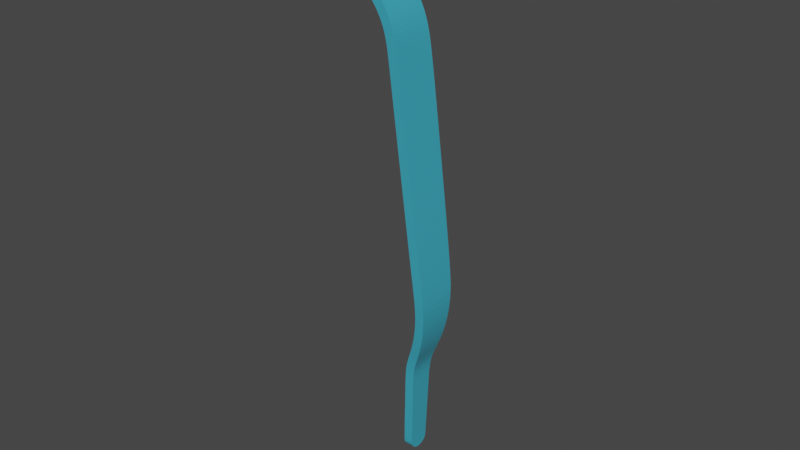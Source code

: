 # Source: PinzaRightAnimated.blend  (saved by Blender 2.90.8; exported with 4.5.12 LTS)
import bpy
from mathutils import Matrix  # noqa: F401  (used for matrix-valued properties, if any)

bpy.ops.wm.read_factory_settings(use_empty=True)
scene = bpy.context.scene
scene.name = 'Scene'

# ---- collections
col_collection = bpy.data.collections.new('Collection'); scene.collection.children.link(col_collection)

# ---- materials (node trees are filled in below, after node groups)
mat_pinza1 = bpy.data.materials.new('Pinza1')
mat_pinza1.alpha_threshold = 0.0
mat_pinza1.line_color = (0.0, 0.0, 0.0, 1.0)

# ---- material node trees
mat_pinza1.use_nodes = True; mat_pinza1.node_tree.nodes.clear()
_N = mat_pinza1.node_tree.nodes; _L = mat_pinza1.node_tree.links
n0 = _N.new('ShaderNodeOutputMaterial'); n0.name = 'Material Output.001'; n0.location = (492, 341)
n0.target = 'CYCLES'
n1 = _N.new('ShaderNodeBsdfPrincipled'); n1.name = 'Principled BSDF'; n1.location = (210, 341)
n1.distribution = 'GGX'
n1.subsurface_method = 'BURLEY'
n1.inputs[0].default_value = (0.07423, 0.5873, 0.8, 1.0)
n1.inputs[1].default_value = 0.3546
n1.inputs[2].default_value = 0.0
n1.inputs[3].default_value = 1.45
n1.inputs[27].default_value = (0.0, 0.0, 0.0, 1.0)
n1.inputs[28].default_value = 1.0
_L.new(n1.outputs[0], n0.inputs[0])
n0.is_active_output = True

# ---- world
world_world = bpy.data.worlds.new('World'); scene.world = world_world
world_world.use_nodes = True; world_world.node_tree.nodes.clear()
_N = world_world.node_tree.nodes; _L = world_world.node_tree.links
n0 = _N.new('ShaderNodeOutputWorld'); n0.name = 'World Output'; n0.location = (300, 300)
n1 = _N.new('ShaderNodeBackground'); n1.name = 'Background'; n1.location = (10, 300)
n1.inputs[0].default_value = (0.05088, 0.05088, 0.05088, 1.0)
_L.new(n1.outputs[0], n0.inputs[0])
n0.is_active_output = True
world_world.color = (0.05088, 0.05088, 0.05088)
world_world.use_sun_shadow = False
world_world.sun_shadow_jitter_overblur = 0.0

# ---- meshes
me_plane = bpy.data.meshes.new('Plane')
me_plane.from_pydata([(0.01166, -0.00713, 0.03208), (0.01094, 0.00698, 0.03939), (0.01091, -0.007274, 0.0394), (-0.001259, -0.007269, 0.05576), (0.001942, -0.007267, 0.05365), (0.005082, -0.00728, 0.05078), (0.006867, -0.007279, 0.04843), (0.009174, -0.007278, 0.04459), (-0.001266, 0.006955, 0.05576), (0.001935, 0.006957, 0.05365), (0.005074, 0.006973, 0.05078), (0.00686, 0.006974, 0.04843), (0.009166, 0.006975, 0.04459), (-0.004984, -0.007271, 0.05625), (-0.004991, 0.006953, 0.05625), (0.01229, 0.006982, 0.03214), (0.0143, 0.003317, -0.09209), (0.0143, -0.003604, -0.09209), (0.01522, -0.004187, -0.06386), (0.01521, 0.0039, -0.06386), (0.01986, 0.006986, -0.02935), (0.01986, -0.007267, -0.02935), (0.02097, -0.006761, -0.03956), (0.02097, 0.00648, -0.03956), (0.01886, -0.005397, -0.05416), (0.02038, -0.006033, -0.04785), (0.01744, -0.004749, -0.05815), (0.01886, 0.005115, -0.05416), (0.01743, 0.004465, -0.05815), (0.02037, 0.005753, -0.04785), (0.01435, -0.003422, -0.09315), (0.01435, -0.002933, -0.09407), (0.01435, -0.00217, -0.09479), (0.01435, -0.001209, -0.09526), (0.01435, -0.0001435, -0.09542), (0.01435, 0.0009218, -0.09526), (0.01435, 0.001883, -0.09479), (0.01435, 0.002646, -0.09407), (0.01435, 0.003135, -0.09315), (0.01504, 0.003682, -0.07167), (0.01504, -0.003969, -0.07167), (-0.005915, -0.007271, 0.05625), (-0.005922, 0.006953, 0.05625), (-0.006003, -0.007271, 0.05625), (-0.00601, 0.006953, 0.05625)], [], [(14, 13, 3, 8), (8, 3, 4, 9), (9, 4, 5, 10), (10, 5, 6, 11), (11, 6, 7, 12), (12, 7, 2, 1), (0, 15, 1, 2), (30, 31, 32, 33, 34, 35, 36, 37, 38, 16, 17), (20, 21, 22, 23), (23, 22, 25, 29), (29, 25, 24, 27), (27, 24, 26, 28), (28, 26, 18, 19), (40, 17, 16, 39), (39, 19, 18, 40), (15, 0, 21, 20), (13, 14, 42, 41), (41, 42, 44, 43)])
_uv = me_plane.uv_layers.new(name='UVMap')
_uv.uv.foreach_set('vector', [0.0, 0.0, 0.0, 0.0, 0.0, 0.0, 0.0, 0.0, 0.0, 0.0, 0.0, 0.0, 0.0, 0.0, 0.0, 0.0, 0.0, 0.0, 0.0, 0.0, 0.0, 0.0, 0.0, 0.0, 0.0, 0.0, 0.0, 0.0, 0.0, 0.0, 0.0, 0.0, 0.0, 0.0, 0.0, 0.0, 0.0, 0.0, 0.0, 0.0, 0.0, 0.0, 0.0, 0.0, 0.0, 0.0, 0.0, 0.0, 0.0, 0.0, 0.0, 0.0, 0.0, 0.0, 0.0, 0.0, 0.0, 0.0, 0.0, 0.0, 0.0, 0.0, 0.0, 0.0, 0.0, 0.0, 0.0, 0.0, 0.0, 0.0, 0.0, 0.0, 0.0, 0.0, 0.0, 0.0, 0.0, 0.0, 0.0, 0.0, 0.0, 0.0, 0.0, 0.0, 0.0, 0.0, 0.0, 0.0, 0.0, 0.0, 0.0, 0.0, 0.0, 0.0, 0.0, 0.0, 0.0, 0.0, 0.0, 0.0, 0.0, 0.0, 0.0, 0.0, 0.0, 0.0, 0.0, 0.0, 0.0, 0.0, 0.0, 0.0, 0.0, 0.0, 0.0, 0.0, 0.0, 0.0, 0.0, 0.0, 0.0, 0.0, 0.0, 0.0, 0.0, 0.0, 0.0, 0.0, 0.0, 0.0, 0.0, 0.0, 0.0, 0.0, 0.0, 0.0, 0.0, 0.0, 0.0, 0.0, 0.0, 0.0, 0.0, 0.0, 0.0, 0.0, 0.0, 0.0, 0.0, 0.0, 0.0, 0.0, 0.0, 0.0, 0.0, 0.0, 0.0, 0.0])
me_plane.materials.append(mat_pinza1)
me_plane.use_remesh_fix_poles = True
me_plane.use_remesh_preserve_attributes = False
me_plane.use_mirror_vertex_groups = False
me_plane.update()
arm_armature = bpy.data.armatures.new('Armature')  # bones are not reproduced

# ---- objects
ob_armature = bpy.data.objects.new('Armature', arm_armature)
ob_pinza1 = bpy.data.objects.new('Pinza1', me_plane)

# ---- transforms, parenting, visibility, modifiers, constraints
ob_armature.location = (0.0, 0.0, 0.0)
ob_armature.lineart.crease_threshold = 0.0
ob_pinza1.parent = ob_armature
ob_pinza1.location = (0.0, 0.0, 0.0)
ob_pinza1.lineart.crease_threshold = 0.0
_vg = ob_pinza1.vertex_groups.new(name='Bone')
for _i, _w in zip([1, 2, 3, 4, 5, 6, 7, 8, 9, 10, 11, 12, 13, 14, 41, 42, 43, 44], [0.285, 0.289, 0.9667, 0.9543, 0.9219, 0.8622, 0.7128, 0.9681, 0.9566, 0.9253, 0.8667, 0.7176, 0.9695, 0.9703, 0.9698, 0.9705, 0.9698, 0.9705]): _vg.add([_i], _w, 'REPLACE')
_vg = ob_pinza1.vertex_groups.new(name='Bone.001')
for _i, _w in zip([0, 1, 2, 3, 4, 5, 6, 7, 8, 9, 10, 11, 12, 13, 14, 15, 20, 21, 22, 23, 24, 25, 27, 29, 41, 42, 43, 44], [0.9759, 0.7149, 0.711, 0.01661, 0.04139, 0.07806, 0.1378, 0.2872, 0.01379, 0.03681, 0.07469, 0.1333, 0.2824, 0.01107, 0.009329, 0.9766, 0.987, 0.9867, 0.8058, 0.8079, 0.05811, 0.2035, 0.0566, 0.2008, 0.01043, 0.009031, 0.01043, 0.009031]): _vg.add([_i], _w, 'REPLACE')
_vg = ob_pinza1.vertex_groups.new(name='Bone.002')
for _i, _w in zip([18, 19, 22, 23, 24, 25, 26, 27, 28, 29, 39, 40], [0.8729, 0.8756, 0.1934, 0.1914, 0.9322, 0.7937, 0.9501, 0.934, 0.9517, 0.7966, 0.0912, 0.09609]): _vg.add([_i], _w, 'REPLACE')
_vg = ob_pinza1.vertex_groups.new(name='Bone.003')
for _i, _w in zip([16, 17, 18, 19, 26, 28, 30, 31, 32, 33, 34, 35, 36, 37, 38, 39, 40], [0.9945, 0.9939, 0.1227, 0.1202, 0.01169, 0.009797, 0.997, 0.9975, 0.9977, 0.9979, 0.9981, 0.9983, 0.9979, 0.9975, 0.9971, 0.9084, 0.9034]): _vg.add([_i], _w, 'REPLACE')
_m = ob_pinza1.modifiers.new('Subdivision', 'SUBSURF')
_m.uv_smooth = 'PRESERVE_CORNERS'
_m.levels = 4
_m = ob_pinza1.modifiers.new('Solidify', 'SOLIDIFY')
_m.thickness = 0.003
_m.offset = 0.0
_m.nonmanifold_thickness_mode = 'FIXED'
_m = ob_pinza1.modifiers.new('Armature', 'ARMATURE')
_m = ob_pinza1.modifiers.new('Armature.001', 'ARMATURE')
_m.object = ob_armature

# ---- collection membership
scene.collection.objects.link(ob_armature)
col_collection.objects.link(ob_pinza1)

# ---- scene / render settings (as saved in the file)
scene.frame_start = 1; scene.frame_end = 25; scene.frame_set(0)
scene.render.engine = 'CYCLES'
scene.render.fps = 25
scene.cycles.use_denoising = False
scene.cycles.samples = 128
scene.cycles.sampling_pattern = 'TABULATED_SOBOL'
scene.cycles.use_adaptive_sampling = False
scene.cycles.use_light_tree = False
scene.cycles.max_bounces = 6
scene.view_settings.view_transform = 'Filmic'
bpy.context.view_layer.update()

# ---- added for rendering (the .blend has no active camera and no usable light): camera, sun
cam_auto = bpy.data.cameras.new('AutoCamera')
cam_auto.lens = 50.0
cam_auto.sensor_width = 36.0
cam_auto.clip_end = 1000.0
ob_auto_camera = bpy.data.objects.new('AutoCamera', cam_auto)
scene.collection.objects.link(ob_auto_camera)
ob_auto_camera.location = (0.193146, -0.22218, 0.129224)
ob_auto_camera.rotation_euler = (1.09748, -7.21219e-08, 0.694738)
scene.camera = ob_auto_camera
light_auto_sun = bpy.data.lights.new('AutoSun', 'SUN')
light_auto_sun.energy = 3.0
light_auto_sun.angle = 0.0523599
ob_auto_sun = bpy.data.objects.new('AutoSun', light_auto_sun)
scene.collection.objects.link(ob_auto_sun)
ob_auto_sun.rotation_euler = (0.872665, 0.174533, 0.523599)
bpy.context.view_layer.update()
